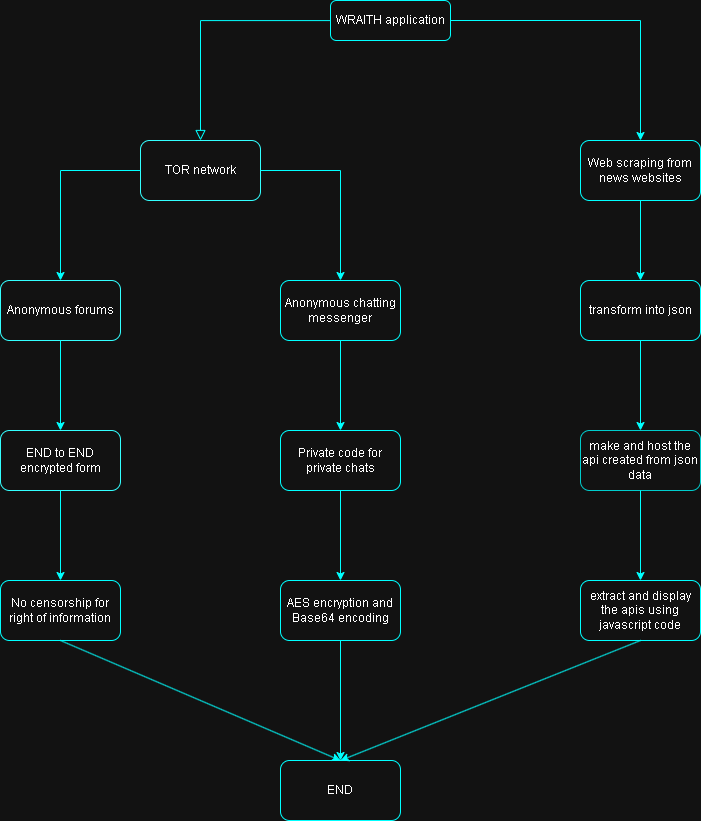

The diagram above was exported from draw.io. Its source (the exported page's mxGraphModel, read from the mxfile embedded in the PNG):
<mxGraphModel dx="1898" dy="1031" grid="1" gridSize="10" guides="1" tooltips="1" connect="1" arrows="1" fold="1" page="1" pageScale="1" pageWidth="827" pageHeight="1169" background="#ffffff" math="0" shadow="0">
  <root>
    <mxCell id="WIyWlLk6GJQsqaUBKTNV-0" />
    <mxCell id="WIyWlLk6GJQsqaUBKTNV-1" parent="WIyWlLk6GJQsqaUBKTNV-0" />
    <mxCell id="WIyWlLk6GJQsqaUBKTNV-2" value="" style="rounded=0;html=1;jettySize=auto;orthogonalLoop=1;fontSize=11;endArrow=block;endFill=0;endSize=8;strokeWidth=1;shadow=0;labelBackgroundColor=none;edgeStyle=orthogonalEdgeStyle;entryX=0.5;entryY=0;entryDx=0;entryDy=0;strokeColor=light-dark(#000000,#00FFFF);" parent="WIyWlLk6GJQsqaUBKTNV-1" source="WIyWlLk6GJQsqaUBKTNV-3" target="zYmdNmmG1sQUhVWlwFXS-0" edge="1">
      <mxGeometry relative="1" as="geometry">
        <mxPoint x="220" y="170" as="targetPoint" />
      </mxGeometry>
    </mxCell>
    <mxCell id="WIyWlLk6GJQsqaUBKTNV-3" value="WRAITH application" style="rounded=1;whiteSpace=wrap;html=1;fontSize=12;glass=0;strokeWidth=1;shadow=0;strokeColor=light-dark(#000000,#00FFFF);" parent="WIyWlLk6GJQsqaUBKTNV-1" vertex="1">
      <mxGeometry x="370" y="40" width="120" height="40" as="geometry" />
    </mxCell>
    <mxCell id="zYmdNmmG1sQUhVWlwFXS-0" value="TOR network" style="rounded=1;whiteSpace=wrap;html=1;strokeColor=light-dark(#000000,#33FFFF);" vertex="1" parent="WIyWlLk6GJQsqaUBKTNV-1">
      <mxGeometry x="180" y="180" width="120" height="60" as="geometry" />
    </mxCell>
    <mxCell id="zYmdNmmG1sQUhVWlwFXS-1" value="Anonymous forums" style="rounded=1;whiteSpace=wrap;html=1;strokeColor=light-dark(#000000,#33FFFF);" vertex="1" parent="WIyWlLk6GJQsqaUBKTNV-1">
      <mxGeometry x="40" y="320" width="120" height="60" as="geometry" />
    </mxCell>
    <mxCell id="zYmdNmmG1sQUhVWlwFXS-2" value="Anonymous chatting messenger" style="rounded=1;whiteSpace=wrap;html=1;strokeColor=light-dark(#000000,#00FFFF);" vertex="1" parent="WIyWlLk6GJQsqaUBKTNV-1">
      <mxGeometry x="320" y="320" width="120" height="60" as="geometry" />
    </mxCell>
    <mxCell id="zYmdNmmG1sQUhVWlwFXS-3" value="" style="endArrow=classic;html=1;rounded=0;exitX=1;exitY=0.5;exitDx=0;exitDy=0;entryX=0.5;entryY=0;entryDx=0;entryDy=0;strokeColor=light-dark(#000000,#00FFFF);" edge="1" parent="WIyWlLk6GJQsqaUBKTNV-1" source="zYmdNmmG1sQUhVWlwFXS-0" target="zYmdNmmG1sQUhVWlwFXS-2">
      <mxGeometry width="50" height="50" relative="1" as="geometry">
        <mxPoint x="390" y="320" as="sourcePoint" />
        <mxPoint x="440" y="270" as="targetPoint" />
        <Array as="points">
          <mxPoint x="380" y="210" />
        </Array>
      </mxGeometry>
    </mxCell>
    <mxCell id="zYmdNmmG1sQUhVWlwFXS-4" value="" style="endArrow=classic;html=1;rounded=0;entryX=0.5;entryY=0;entryDx=0;entryDy=0;exitX=0;exitY=0.5;exitDx=0;exitDy=0;strokeColor=light-dark(#000000,#00FFFF);" edge="1" parent="WIyWlLk6GJQsqaUBKTNV-1" source="zYmdNmmG1sQUhVWlwFXS-0" target="zYmdNmmG1sQUhVWlwFXS-1">
      <mxGeometry width="50" height="50" relative="1" as="geometry">
        <mxPoint x="390" y="320" as="sourcePoint" />
        <mxPoint x="440" y="270" as="targetPoint" />
        <Array as="points">
          <mxPoint x="100" y="210" />
        </Array>
      </mxGeometry>
    </mxCell>
    <mxCell id="zYmdNmmG1sQUhVWlwFXS-5" value="AES encryption and Base64 encoding" style="rounded=1;whiteSpace=wrap;html=1;strokeColor=light-dark(#000000,#00FFFF);" vertex="1" parent="WIyWlLk6GJQsqaUBKTNV-1">
      <mxGeometry x="320" y="620" width="120" height="60" as="geometry" />
    </mxCell>
    <mxCell id="zYmdNmmG1sQUhVWlwFXS-6" value="Private code for private chats" style="rounded=1;whiteSpace=wrap;html=1;strokeColor=light-dark(#000000,#00FFFF);" vertex="1" parent="WIyWlLk6GJQsqaUBKTNV-1">
      <mxGeometry x="320" y="470" width="120" height="60" as="geometry" />
    </mxCell>
    <mxCell id="zYmdNmmG1sQUhVWlwFXS-7" value="" style="endArrow=classic;html=1;rounded=0;entryX=0.5;entryY=0;entryDx=0;entryDy=0;exitX=0.5;exitY=1;exitDx=0;exitDy=0;strokeColor=light-dark(#000000,#00FFFF);" edge="1" parent="WIyWlLk6GJQsqaUBKTNV-1" source="zYmdNmmG1sQUhVWlwFXS-2" target="zYmdNmmG1sQUhVWlwFXS-6">
      <mxGeometry width="50" height="50" relative="1" as="geometry">
        <mxPoint x="380" y="410" as="sourcePoint" />
        <mxPoint x="430" y="360" as="targetPoint" />
      </mxGeometry>
    </mxCell>
    <mxCell id="zYmdNmmG1sQUhVWlwFXS-8" value="" style="endArrow=classic;html=1;rounded=0;entryX=0.5;entryY=0;entryDx=0;entryDy=0;exitX=0.5;exitY=1;exitDx=0;exitDy=0;strokeColor=light-dark(#000000,#00FFFF);" edge="1" parent="WIyWlLk6GJQsqaUBKTNV-1" source="zYmdNmmG1sQUhVWlwFXS-6" target="zYmdNmmG1sQUhVWlwFXS-5">
      <mxGeometry width="50" height="50" relative="1" as="geometry">
        <mxPoint x="380" y="550" as="sourcePoint" />
        <mxPoint x="430" y="500" as="targetPoint" />
      </mxGeometry>
    </mxCell>
    <mxCell id="zYmdNmmG1sQUhVWlwFXS-9" value="END to END encrypted form" style="rounded=1;whiteSpace=wrap;html=1;strokeColor=light-dark(#000000,#33FFFF);" vertex="1" parent="WIyWlLk6GJQsqaUBKTNV-1">
      <mxGeometry x="40" y="470" width="120" height="60" as="geometry" />
    </mxCell>
    <mxCell id="zYmdNmmG1sQUhVWlwFXS-10" value="No censorship for right of information" style="rounded=1;whiteSpace=wrap;html=1;strokeColor=light-dark(#000000,#00FFFF);" vertex="1" parent="WIyWlLk6GJQsqaUBKTNV-1">
      <mxGeometry x="40" y="620" width="120" height="60" as="geometry" />
    </mxCell>
    <mxCell id="zYmdNmmG1sQUhVWlwFXS-11" value="" style="endArrow=classic;html=1;rounded=0;entryX=0.5;entryY=0;entryDx=0;entryDy=0;exitX=0.5;exitY=1;exitDx=0;exitDy=0;strokeColor=light-dark(#000000,#00FFFF);" edge="1" parent="WIyWlLk6GJQsqaUBKTNV-1" source="zYmdNmmG1sQUhVWlwFXS-9" target="zYmdNmmG1sQUhVWlwFXS-10">
      <mxGeometry width="50" height="50" relative="1" as="geometry">
        <mxPoint x="370" y="530" as="sourcePoint" />
        <mxPoint x="420" y="480" as="targetPoint" />
      </mxGeometry>
    </mxCell>
    <mxCell id="zYmdNmmG1sQUhVWlwFXS-12" value="" style="endArrow=classic;html=1;rounded=0;entryX=0.5;entryY=0;entryDx=0;entryDy=0;exitX=0.5;exitY=1;exitDx=0;exitDy=0;strokeColor=light-dark(#000000,#00FFFF);" edge="1" parent="WIyWlLk6GJQsqaUBKTNV-1" source="zYmdNmmG1sQUhVWlwFXS-1" target="zYmdNmmG1sQUhVWlwFXS-9">
      <mxGeometry width="50" height="50" relative="1" as="geometry">
        <mxPoint x="370" y="530" as="sourcePoint" />
        <mxPoint x="420" y="480" as="targetPoint" />
      </mxGeometry>
    </mxCell>
    <mxCell id="zYmdNmmG1sQUhVWlwFXS-13" value="Web scraping from news websites" style="rounded=1;whiteSpace=wrap;html=1;strokeColor=light-dark(#000000,#00FFFF);" vertex="1" parent="WIyWlLk6GJQsqaUBKTNV-1">
      <mxGeometry x="620" y="180" width="120" height="60" as="geometry" />
    </mxCell>
    <mxCell id="zYmdNmmG1sQUhVWlwFXS-14" value="transform into json" style="rounded=1;whiteSpace=wrap;html=1;strokeColor=light-dark(#000000,#00FFFF);" vertex="1" parent="WIyWlLk6GJQsqaUBKTNV-1">
      <mxGeometry x="620" y="320" width="120" height="60" as="geometry" />
    </mxCell>
    <mxCell id="zYmdNmmG1sQUhVWlwFXS-15" value="make and host the api created from json data" style="rounded=1;whiteSpace=wrap;html=1;strokeColor=light-dark(#000000,#00CCCC);" vertex="1" parent="WIyWlLk6GJQsqaUBKTNV-1">
      <mxGeometry x="620" y="470" width="120" height="60" as="geometry" />
    </mxCell>
    <mxCell id="zYmdNmmG1sQUhVWlwFXS-16" value="" style="endArrow=classic;html=1;rounded=0;exitX=1;exitY=0.5;exitDx=0;exitDy=0;entryX=0.5;entryY=0;entryDx=0;entryDy=0;strokeColor=light-dark(#000000,#00FFFF);" edge="1" parent="WIyWlLk6GJQsqaUBKTNV-1" source="WIyWlLk6GJQsqaUBKTNV-3" target="zYmdNmmG1sQUhVWlwFXS-13">
      <mxGeometry width="50" height="50" relative="1" as="geometry">
        <mxPoint x="530" y="70" as="sourcePoint" />
        <mxPoint x="580" y="20" as="targetPoint" />
        <Array as="points">
          <mxPoint x="680" y="60" />
        </Array>
      </mxGeometry>
    </mxCell>
    <mxCell id="zYmdNmmG1sQUhVWlwFXS-17" value="" style="endArrow=classic;html=1;rounded=0;entryX=0.5;entryY=0;entryDx=0;entryDy=0;exitX=0.5;exitY=1;exitDx=0;exitDy=0;strokeColor=light-dark(#000000,#00FFFF);" edge="1" parent="WIyWlLk6GJQsqaUBKTNV-1" source="zYmdNmmG1sQUhVWlwFXS-13" target="zYmdNmmG1sQUhVWlwFXS-14">
      <mxGeometry width="50" height="50" relative="1" as="geometry">
        <mxPoint x="530" y="400" as="sourcePoint" />
        <mxPoint x="580" y="350" as="targetPoint" />
      </mxGeometry>
    </mxCell>
    <mxCell id="zYmdNmmG1sQUhVWlwFXS-18" value="" style="endArrow=classic;html=1;rounded=0;entryX=0.5;entryY=0;entryDx=0;entryDy=0;exitX=0.5;exitY=1;exitDx=0;exitDy=0;strokeColor=light-dark(#000000,#00FFFF);" edge="1" parent="WIyWlLk6GJQsqaUBKTNV-1" source="zYmdNmmG1sQUhVWlwFXS-14" target="zYmdNmmG1sQUhVWlwFXS-15">
      <mxGeometry width="50" height="50" relative="1" as="geometry">
        <mxPoint x="530" y="400" as="sourcePoint" />
        <mxPoint x="580" y="350" as="targetPoint" />
      </mxGeometry>
    </mxCell>
    <mxCell id="zYmdNmmG1sQUhVWlwFXS-19" value="extract and display the apis using javascript code" style="rounded=1;whiteSpace=wrap;html=1;strokeColor=light-dark(#000000,#00FFFF);" vertex="1" parent="WIyWlLk6GJQsqaUBKTNV-1">
      <mxGeometry x="620" y="620" width="120" height="60" as="geometry" />
    </mxCell>
    <mxCell id="zYmdNmmG1sQUhVWlwFXS-20" value="" style="endArrow=classic;html=1;rounded=0;entryX=0.5;entryY=0;entryDx=0;entryDy=0;exitX=0.5;exitY=1;exitDx=0;exitDy=0;strokeColor=light-dark(#000000,#00FFFF);" edge="1" parent="WIyWlLk6GJQsqaUBKTNV-1" source="zYmdNmmG1sQUhVWlwFXS-15" target="zYmdNmmG1sQUhVWlwFXS-19">
      <mxGeometry width="50" height="50" relative="1" as="geometry">
        <mxPoint x="530" y="540" as="sourcePoint" />
        <mxPoint x="580" y="490" as="targetPoint" />
      </mxGeometry>
    </mxCell>
    <mxCell id="zYmdNmmG1sQUhVWlwFXS-21" value="END" style="rounded=1;whiteSpace=wrap;html=1;strokeColor=light-dark(#000000,#00FFFF);" vertex="1" parent="WIyWlLk6GJQsqaUBKTNV-1">
      <mxGeometry x="320" y="800" width="120" height="60" as="geometry" />
    </mxCell>
    <mxCell id="zYmdNmmG1sQUhVWlwFXS-22" value="" style="endArrow=classic;html=1;rounded=0;entryX=0.5;entryY=0;entryDx=0;entryDy=0;exitX=0.5;exitY=1;exitDx=0;exitDy=0;strokeColor=light-dark(#000000,#00FFFF);" edge="1" parent="WIyWlLk6GJQsqaUBKTNV-1" source="zYmdNmmG1sQUhVWlwFXS-19" target="zYmdNmmG1sQUhVWlwFXS-21">
      <mxGeometry width="50" height="50" relative="1" as="geometry">
        <mxPoint x="530" y="720" as="sourcePoint" />
        <mxPoint x="580" y="670" as="targetPoint" />
      </mxGeometry>
    </mxCell>
    <mxCell id="zYmdNmmG1sQUhVWlwFXS-23" value="" style="endArrow=classic;html=1;rounded=0;exitX=0.5;exitY=1;exitDx=0;exitDy=0;strokeColor=light-dark(#000000,#00FFFF);" edge="1" parent="WIyWlLk6GJQsqaUBKTNV-1" source="zYmdNmmG1sQUhVWlwFXS-5">
      <mxGeometry width="50" height="50" relative="1" as="geometry">
        <mxPoint x="530" y="720" as="sourcePoint" />
        <mxPoint x="380" y="800" as="targetPoint" />
      </mxGeometry>
    </mxCell>
    <mxCell id="zYmdNmmG1sQUhVWlwFXS-24" value="" style="endArrow=classic;html=1;rounded=0;exitX=0.5;exitY=1;exitDx=0;exitDy=0;strokeColor=light-dark(#000000,#00FFFF);" edge="1" parent="WIyWlLk6GJQsqaUBKTNV-1" source="zYmdNmmG1sQUhVWlwFXS-10">
      <mxGeometry width="50" height="50" relative="1" as="geometry">
        <mxPoint x="530" y="720" as="sourcePoint" />
        <mxPoint x="380" y="800" as="targetPoint" />
      </mxGeometry>
    </mxCell>
  </root>
</mxGraphModel>